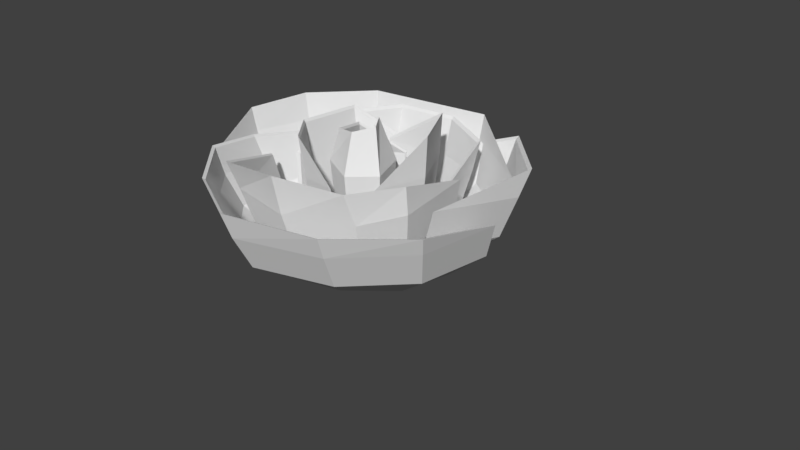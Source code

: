 # Source: RuusuModel2.1.blend  (saved by Blender 2.77.0; exported with 4.5.12 LTS)
import bpy
from mathutils import Matrix  # noqa: F401  (used for matrix-valued properties, if any)

bpy.ops.wm.read_factory_settings(use_empty=True)
scene = bpy.context.scene
scene.name = 'Scene'

# ---- collections
col_collection_1 = bpy.data.collections.new('Collection 1'); scene.collection.children.link(col_collection_1)

# ---- world
world_world = bpy.data.worlds.new('World'); scene.world = world_world
world_world.color = (0.05088, 0.05088, 0.05088)
world_world.use_sun_shadow = False
world_world.sun_shadow_jitter_overblur = 0.0
world_world.cycles.sampling_method = 'MANUAL'

# ---- cameras
cam_camera = bpy.data.cameras.new('Camera')
cam_camera.clip_end = 100.0
cam_camera.lens = 35.0
cam_camera.sensor_width = 32.0
cam_camera.sensor_height = 18.0
cam_camera.ortho_scale = 7.314
cam_camera.dof.focus_distance = 0.0
cam_camera.dof.aperture_fstop = 128.0

# ---- meshes
me_plane_004 = bpy.data.meshes.new('Plane.004')
me_plane_004.from_pydata([(-0.1186, 0.5881, 0.05), (0.6315, -0.311, 0.05), (0.3497, 0.5205, 0.05), (0.7063, 0.1622, 0.05), (-0.758, 0.1741, -0.004258), (-0.2925, 0.5356, 0.04612), (-0.659, -0.2434, 0.04612), (-0.5842, -0.5274, 0.04612), (-0.337, -0.737, 0.04612), (0.01385, -0.8722, 0.04612), (0.4567, -0.7167, 0.04612), (0.1312, -0.09468, 0.05), (0.01618, -0.2164, 0.05), (-0.1966, -0.1285, 0.05), (-0.2139, 0.0811, 0.05), (0.03343, 0.1014, 0.05), (-0.08733, 0.01349, 0.05), (0.298, 0.04729, 0.05), (0.2462, -0.2231, 0.05), (0.1254, 0.3177, 0.05), (-0.2081, 0.2974, 0.05), (0.75, -0.426, 0.04612), (0.05069, -0.3313, 0.05), (-0.1851, -0.2975, 0.05), (-0.3806, -0.115, 0.05), (-0.3749, 0.2028, 0.05), (-0.1908, 0.3921, 0.05), (-0.01257, 0.2163, 0.05), (0.3727, -0.3516, 0.05), (0.4762, -0.1352, 0.05), (-0.3461, -0.4665, 0.05), (-0.5531, -0.1285, 0.05), (0.413, 0.2704, 0.05), (0.3267, 0.169, 0.05), (0.2577, 0.3989, 0.05), (-0.01832, 0.5003, 0.05), (-0.3231, 0.4327, 0.05), (-0.4611, 0.1217, 0.05), (-0.4094, -0.1893, 0.05), (-0.8211, -0.142, -0.004258), (-0.6451, -0.5569, -0.004258), (-0.505, 0.4789, -0.004258), (0.1334, 0.6457, -0.004258), (0.4698, 0.4813, -0.004258), (0.8132, -0.04736, 0.04612), (-0.3476, 0.8862, 0.25), (1.066, -0.5012, 0.25), (0.6029, 0.866, 0.25), (1.189, 0.2769, 0.25), (-1.252, 0.3051, 0.25), (-0.8816, 0.6616, 0.2823), (-1.09, -0.3901, 0.2823), (-0.9667, -0.8569, 0.2823), (-0.5601, -1.202, 0.2823), (0.01666, -1.424, 0.2823), (0.7447, -1.168, 0.2823), (0.2436, -0.1455, 0.25), (0.05448, -0.3456, 0.25), (-0.2954, -0.2011, 0.25), (-0.3237, 0.1435, 0.25), (0.08285, 0.1768, 0.25), (-0.1639, -0.03066, 0.25), (0.5178, 0.0879, 0.25), (0.4327, -0.3567, 0.25), (0.2341, 0.5325, 0.25), (-0.3143, 0.4992, 0.25), (1.227, -0.6902, 0.2823), (0.1112, -0.5346, 0.25), (-0.2764, -0.479, 0.25), (-0.5979, -0.1789, 0.25), (-0.5885, 0.3436, 0.25), (-0.2859, 0.6548, 0.25), (0.007209, 0.3658, 0.25), (0.6407, -0.5679, 0.25), (0.8109, -0.2122, 0.25), (0.08285, -0.8125, 0.25), (-0.5412, -0.7569, 0.25), (-0.8816, -0.2011, 0.25), (0.7069, 0.4547, 0.25), (0.5651, 0.288, 0.25), (0.4516, 0.6659, 0.25), (-0.002246, 0.8326, 0.25), (-0.5034, 0.7215, 0.25), (-0.7303, 0.2102, 0.25), (-0.6452, -0.3011, 0.25), (-1.356, -0.2146, 0.25), (-1.067, -0.8969, 0.25), (-0.8363, 0.8062, 0.25), (0.2132, 1.08, 0.25), (1.007, 0.5887, 0.25), (1.331, -0.06772, 0.2823), (-0.4399, 1.23, 0.5444), (1.458, -0.5449, 0.8106), (0.8314, 1.286, 0.5804), (1.625, 0.497, 0.6796), (-1.68, 0.4232, 0.75), (-1.178, 0.7148, 0.7306), (-1.46, -0.4236, 0.6474), (-1.293, -1.053, 0.6014), (-0.7428, -1.517, 0.5674), (0.03786, -1.817, 0.5455), (1.023, -1.472, 0.5707), (0.345, -0.1914, 0.75), (0.08905, -0.4622, 0.75), (-0.3845, -0.2666, 0.75), (-0.4229, 0.1998, 0.75), (0.1274, 0.2449, 0.75), (-0.1895, -0.01367, 0.75), (0.7162, 0.1245, 0.75), (0.601, -0.4773, 0.75), (0.3322, 0.7264, 0.75), (-0.4101, 0.6812, 0.75), (1.676, -0.8281, 0.6178), (0.1658, -0.718, 0.75), (-0.3589, -0.6428, 0.75), (-0.794, -0.2366, 0.75), (-0.7812, 0.4706, 0.75), (-0.3717, 0.8919, 0.75), (0.02506, 0.5007, 0.75), (0.8826, -0.9754, 0.626), (1.113, -0.4958, 0.6621), (0.1274, -1.305, 0.6012), (-0.7172, -1.23, 0.6068), (-1.178, -0.4808, 0.6632), (0.9721, 0.4034, 0.7297), (0.7802, 0.3587, 0.6323), (0.6266, 0.8648, 0.5692), (0.01226, 1.088, 0.5414), (-0.666, 0.9393, 0.5599), (-0.9732, 0.2545, 0.6453), (-0.858, -0.4303, 0.7306), (-1.82, -0.2801, 0.75), (-1.429, -1.204, 0.75), (-1.117, 1.102, 0.75), (0.3039, 1.473, 0.75), (1.379, 0.8072, 0.75), (1.817, 0.01077, 0.6792), (-0.3275, 1.345, 0.9315), (1.589, -0.5154, 1.312), (0.9073, 1.474, 1.062), (1.77, 0.617, 1.17), (-1.822, 0.4625, 1.25), (-1.277, 0.7144, 1.187), (-1.583, -0.5228, 1.096), (-1.402, -1.207, 1.046), (-0.8036, -1.711, 1.009), (0.04491, -2.037, 0.9854), (1.116, -1.662, 1.013), (0.3787, -0.2067, 1.25), (0.1005, -0.501, 1.25), (-0.4141, -0.2884, 1.25), (-0.4559, 0.2185, 1.25), (0.1423, 0.2676, 1.25), (-0.198, -0.008017, 1.25), (0.7821, 0.1367, 1.25), (0.6569, -0.5174, 1.25), (0.3648, 0.7908, 1.25), (-0.4419, 0.7418, 1.25), (1.825, -0.9624, 1.064), (0.1812, -0.779, 1.212), (-0.387, -0.6973, 1.164), (-0.8582, -0.2557, 1.123), (-0.8444, 0.5128, 1.124), (-0.4009, 0.9707, 1.162), (0.031, 0.5456, 1.25), (0.963, -1.092, 1.119), (1.213, -0.5706, 1.158), (0.1423, -1.45, 1.092), (-0.7758, -1.369, 1.098), (-1.277, -0.5543, 1.16), (1.06, 0.4067, 1.232), (0.8517, 0.4792, 1.123), (0.6848, 1.029, 1.054), (0.01709, 1.272, 1.024), (-0.7201, 1.11, 1.044), (-1.054, 0.366, 1.137), (-0.9288, -0.3783, 1.23), (-1.975, -0.3019, 1.25), (-1.549, -1.306, 1.25), (-1.21, 1.2, 1.25), (0.334, 1.603, 1.25), (1.502, 0.8798, 1.25), (1.978, -0.05072, 1.131), (0.942, 1.6, 1.396), (1.819, 0.7578, 1.481), (-1.887, 0.4804, 1.619), (-1.639, -0.5703, 1.319), (-1.462, -1.271, 1.409), (-0.8313, -1.816, 1.343), (0.04812, -2.153, 1.319), (1.158, -1.757, 1.283), (0.1925, -0.08396, 1.767), (0.02366, -0.3015, 1.72), (-0.2697, -0.2418, 1.677), (-0.3507, 0.1319, 1.639), (0.01454, 0.1273, 1.791), (0.8122, 0.1423, 1.75), (0.3797, 0.8202, 1.75), (1.893, -1.026, 1.285), (-0.4421, -0.7221, 1.661), (-0.9305, -0.2645, 1.619), (-0.9161, 0.5321, 1.62), (0.9414, -1.224, 1.519), (1.214, -0.5936, 1.499), (0.149, -1.544, 1.587), (-0.7505, -1.527, 1.489), (0.7112, 1.128, 1.415), (0.01928, 1.396, 1.478), (-0.7448, 1.229, 1.499), (-1.091, 0.4409, 1.501), (-2.045, -0.3119, 1.561), (-1.252, 1.244, 1.619), (0.3477, 1.663, 1.561), (0.08285, -0.4935, 0.05), (-0.2999, 0.5732, 0.02966), (-0.6767, -0.2277, 0.02966), (-0.5998, -0.5196, 0.02966), (-0.3456, -0.7351, 0.02966), (0.01502, -0.8741, 0.02966), (0.4702, -0.7142, 0.02966), (0.7718, -0.4153, 0.02966), (0.8368, -0.02612, 0.02966), (-0.9055, 0.7027, 0.2725), (-1.119, -0.3784, 0.2725), (-0.993, -0.8584, 0.2725), (-0.575, -1.213, 0.2725), (0.01792, -1.441, 0.2725), (0.7664, -1.178, 0.2725), (1.262, -0.687, 0.2725), (1.369, -0.04706, 0.2725), (-1.21, 0.7574, 0.7334), (-1.5, -0.4129, 0.6478), (-1.329, -1.06, 0.6005), (-0.7629, -1.537, 0.5656), (0.03971, -1.845, 0.543), (1.053, -1.491, 0.5689), (1.724, -0.8287, 0.6174), (1.869, 0.03364, 0.6804), (-1.312, 0.757, 1.202), (-1.626, -0.5149, 1.109), (-1.44, -1.218, 1.058), (-0.8253, -1.737, 1.02), (0.04696, -2.071, 0.9953), (1.148, -1.686, 1.023), (1.877, -0.9668, 1.076), (2.035, -0.02958, 1.145), (-1.684, -0.5637, 1.338), (-1.503, -1.284, 1.431), (-0.8538, -1.844, 1.363), (0.05025, -2.191, 1.338), (1.191, -1.784, 1.301), (1.947, -1.032, 1.304), (-0.1602, 0.589, 0.02394), (0.6242, -0.3512, 0.02394), (0.3295, 0.5184, 0.02394), (0.7024, 0.1437, 0.02394), (-0.3996, 0.9007, 0.2331), (1.079, -0.5501, 0.2331), (0.5942, 0.8796, 0.2331), (1.207, 0.2635, 0.2331), (-0.4962, 1.26, 0.5409), (1.489, -0.5957, 0.8193), (0.8332, 1.319, 0.5786), (1.663, 0.4938, 0.6823), (-0.3787, 1.38, 0.9458), (1.625, -0.5649, 1.344), (0.9126, 1.516, 1.082), (1.814, 0.6192, 1.195), (0.9489, 1.647, 1.431), (1.866, 0.7665, 1.52), (0.3778, -0.3444, 0.03269), (0.4843, -0.122, 0.03269), (-0.3612, -0.4626, 0.03269), (-0.5741, -0.115, 0.03269), (0.4192, 0.2951, 0.03269), (0.6533, -0.5668, 0.2383), (0.8283, -0.2011, 0.2383), (0.07981, -0.8182, 0.2383), (-0.5618, -0.7611, 0.2383), (-0.9117, -0.1897, 0.2383), (0.7214, 0.4846, 0.2383), (0.902, -0.9857, 0.6249), (1.139, -0.4927, 0.662), (0.1257, -1.325, 0.5994), (-0.7428, -1.248, 0.6052), (-1.216, -0.4773, 0.6631), (0.9941, 0.4319, 0.7315), (0.9847, -1.105, 1.132), (1.242, -0.5696, 1.172), (0.1409, -1.474, 1.104), (-0.8029, -1.39, 1.11), (-1.318, -0.5528, 1.174), (1.085, 0.4352, 1.248), (0.9625, -1.241, 1.543), (1.243, -0.5932, 1.522), (0.1479, -1.571, 1.613), (-0.777, -1.553, 1.512), (0.07981, -0.4903, 0.03269), (0.3473, 0.1539, 0.02559), (0.2754, 0.3932, 0.02559), (-0.01198, 0.4988, 0.02559), (-0.3293, 0.4284, 0.02559), (-0.473, 0.1046, 0.02559), (-0.4192, -0.2192, 0.02559), (0.5955, 0.2778, 0.2338), (0.4773, 0.6713, 0.2338), (0.004765, 0.8449, 0.2338), (-0.517, 0.7292, 0.2338), (-0.7533, 0.1968, 0.2338), (-0.6647, -0.3356, 0.2338), (0.8194, 0.3514, 0.6319), (0.6595, 0.8784, 0.5662), (0.01987, 1.111, 0.5372), (-0.6864, 0.9559, 0.5566), (-1.006, 0.2429, 0.6454), (-0.8863, -0.4702, 0.7343), (0.8939, 0.4769, 1.142), (0.7201, 1.05, 1.071), (0.0249, 1.302, 1.04), (-0.7427, 1.134, 1.061), (-1.09, 0.359, 1.157), (-0.96, -0.416, 1.254), (0.7477, 1.153, 1.447), (0.02718, 1.432, 1.513), (-0.7684, 1.257, 1.535), (-1.129, 0.437, 1.536), (0.0688, -0.3421, 0.02478), (-0.1762, -0.307, 0.02478), (-0.3794, -0.1173, 0.02478), (-0.3735, 0.2129, 0.02478), (-0.1822, 0.4097, 0.02478), (0.1317, -0.5534, 0.2326), (-0.2712, -0.4956, 0.2326), (-0.6052, -0.1837, 0.2326), (-0.5954, 0.3592, 0.2326), (-0.281, 0.6827, 0.2326), (0.1885, -0.744, 0.7522), (-0.3568, -0.6658, 0.7522), (-0.8091, -0.2437, 0.7522), (-0.7958, 0.4912, 0.7522), (-0.3701, 0.9291, 0.7522), (0.2045, -0.8074, 1.233), (-0.386, -0.7224, 1.182), (-0.8757, -0.2636, 1.14), (-0.8613, 0.5352, 1.141), (-0.4005, 1.011, 1.181), (-0.4433, -0.7482, 1.699), (-0.9508, -0.2727, 1.655), (-0.9359, 0.5551, 1.656), (0.2986, 0.03847, 0.02044), (0.2445, -0.2442, 0.02044), (0.1183, 0.3211, 0.02044), (-0.2303, 0.2999, 0.02044), (0.5283, 0.08091, 0.2295), (0.4394, -0.3838, 0.2295), (0.2319, 0.5456, 0.2295), (-0.3413, 0.5107, 0.2295), (0.7356, 0.1192, 0.752), (0.6152, -0.5098, 0.752), (0.3344, 0.7482, 0.752), (-0.4414, 0.701, 0.752), (0.8046, 0.1319, 1.275), (0.6737, -0.5517, 1.275), (0.3685, 0.8156, 1.275), (-0.4747, 0.7643, 1.275), (0.8359, 0.1377, 1.797), (0.384, 0.8462, 1.797), (0.1381, -0.09769, 0.02465), (0.0189, -0.2238, 0.02465), (-0.2016, -0.1327, 0.02465), (-0.2195, 0.08447, 0.02465), (0.03678, 0.1055, 0.02465), (-0.08837, 0.01441, 0.02465), (-0.0109, 0.2246, 0.02465), (0.2546, -0.1504, 0.2319), (0.0586, -0.3577, 0.2319), (-0.3039, -0.208, 0.2319), (-0.3333, 0.1491, 0.2319), (0.08799, 0.1837, 0.2319), (-0.1677, -0.03135, 0.2319), (0.009605, 0.3795, 0.2319), (0.3597, -0.1979, 0.7501), (0.09442, -0.4786, 0.7501), (-0.3963, -0.2759, 0.7501), (-0.4361, 0.2075, 0.7501), (0.1342, 0.2542, 0.7501), (-0.1943, -0.01373, 0.7501), (0.02811, 0.5193, 0.7501), (0.3946, -0.2137, 1.268), (0.1063, -0.5188, 1.268), (-0.427, -0.2985, 1.268), (-0.4703, 0.2269, 1.268), (0.1496, 0.2777, 1.268), (-0.2031, -0.007875, 1.268), (0.03426, 0.5658, 1.268), (0.2016, -0.08658, 1.804), (0.02665, -0.312, 1.755), (-0.2774, -0.2501, 1.711), (-0.3613, 0.1371, 1.671), (0.0172, 0.1324, 1.829)], [], [(12, 57, 56, 11), (21, 66, 90, 44), (28, 73, 74, 29), (13, 58, 57, 12), (14, 59, 58, 13), (31, 77, 76, 30), (11, 56, 60, 15), (24, 69, 68, 23), (29, 74, 78, 32), (15, 60, 61, 16), (2, 47, 45, 0), (39, 4, 49, 85), (23, 68, 67, 22), (1, 46, 48, 3), (33, 79, 80, 34), (17, 62, 63, 18), (3, 48, 47, 2), (34, 80, 81, 35), (17, 62, 64, 19), (4, 41, 87, 49), (35, 81, 82, 36), (19, 64, 65, 20), (5, 50, 51, 6), (36, 82, 83, 37), (10, 55, 66, 21), (37, 83, 84, 38), (25, 70, 69, 24), (40, 39, 85, 86), (26, 71, 70, 25), (8, 53, 54, 9), (41, 42, 88, 87), (27, 72, 59, 14), (9, 54, 55, 10), (42, 43, 89, 88), (77, 123, 122, 76), (56, 102, 106, 60), (69, 115, 114, 68), (74, 120, 124, 78), (60, 106, 107, 61), (47, 93, 91, 45), (85, 49, 95, 131), (68, 114, 113, 67), (46, 92, 94, 48), (79, 125, 126, 80), (62, 108, 109, 63), (48, 94, 93, 47), (80, 126, 127, 81), (62, 108, 110, 64), (49, 87, 133, 95), (81, 127, 128, 82), (64, 110, 111, 65), (50, 96, 97, 51), (82, 128, 129, 83), (55, 101, 112, 66), (51, 97, 98, 52), (83, 129, 130, 84), (70, 116, 115, 69), (52, 98, 99, 53), (86, 85, 131, 132), (71, 117, 116, 70), (53, 99, 100, 54), (87, 88, 134, 133), (72, 118, 105, 59), (54, 100, 101, 55), (88, 89, 135, 134), (75, 121, 119, 73), (57, 103, 102, 56), (66, 112, 136, 90), (73, 119, 120, 74), (58, 104, 103, 57), (76, 122, 121, 75), (59, 105, 104, 58), (118, 164, 151, 105), (100, 146, 147, 101), (134, 135, 181, 180), (121, 167, 165, 119), (103, 149, 148, 102), (112, 158, 182, 136), (119, 165, 166, 120), (104, 150, 149, 103), (122, 168, 167, 121), (105, 151, 150, 104), (123, 169, 168, 122), (102, 148, 152, 106), (115, 161, 160, 114), (120, 166, 170, 124), (106, 152, 153, 107), (93, 139, 137, 91), (131, 95, 141, 177), (114, 160, 159, 113), (92, 138, 140, 94), (125, 171, 172, 126), (108, 154, 155, 109), (94, 140, 139, 93), (126, 172, 173, 127), (108, 154, 156, 110), (95, 133, 179, 141), (127, 173, 174, 128), (110, 156, 157, 111), (96, 142, 143, 97), (128, 174, 175, 129), (101, 147, 158, 112), (97, 143, 144, 98), (129, 175, 176, 130), (116, 162, 161, 115), (98, 144, 145, 99), (132, 131, 177, 178), (117, 163, 162, 116), (99, 145, 146, 100), (133, 134, 180, 179), (181, 212, 180), (174, 208, 209, 175), (147, 190, 198, 158), (143, 186, 187, 144), (151, 164, 194), (162, 201, 200, 161), (144, 187, 188, 145), (154, 196, 155), (145, 188, 189, 146), (179, 180, 212, 211), (170, 166, 203), (146, 189, 190, 147), (176, 175, 209), (167, 204, 202, 165), (149, 192, 191, 148), (182, 158, 198), (165, 202, 203, 166), (150, 193, 192, 149), (168, 205, 204, 167), (151, 194, 193, 150), (162, 163, 201), (148, 191, 195, 152), (161, 200, 199, 160), (168, 169, 205), (153, 152, 195), (139, 183, 137), (177, 141, 185, 210), (157, 156, 197), (140, 138, 184), (159, 160, 199), (177, 210, 178), (140, 184, 183, 139), (172, 206, 207, 173), (154, 196, 197, 156), (141, 179, 211, 185), (173, 207, 208, 174), (143, 142, 186), (172, 171, 206), (52, 7, 6, 51), (53, 8, 7, 52), (5, 6, 7, 8), (21, 44, 10), (5, 8, 10, 44), (9, 10, 8), (4, 39, 40, 41), (42, 41, 43), (40, 43, 41), (3, 2, 1), (213, 75, 73, 28), (75, 213, 30, 76), (220, 221, 229, 228), (214, 215, 223, 222), (219, 220, 228, 227), (217, 218, 226, 225), (218, 219, 227, 226), (222, 223, 231, 230), (227, 228, 236, 235), (223, 224, 232, 231), (224, 225, 233, 232), (225, 226, 234, 233), (226, 227, 235, 234), (228, 229, 237, 236), (234, 235, 243, 242), (236, 237, 245, 244), (230, 231, 239, 238), (235, 236, 244, 243), (231, 232, 240, 239), (232, 233, 241, 240), (233, 234, 242, 241), (243, 244, 251, 250), (239, 240, 247, 246), (240, 241, 248, 247), (241, 242, 249, 248), (242, 243, 250, 249), (245, 251, 244), (239, 246, 238), (224, 223, 215, 216), (225, 224, 216, 217), (214, 217, 216, 215), (220, 219, 221), (214, 221, 219, 217), (218, 217, 219), (182, 198, 251, 245), (44, 90, 229, 221), (187, 186, 246, 247), (50, 5, 214, 222), (188, 187, 247, 248), (186, 142, 238, 246), (5, 44, 221, 214), (189, 188, 248, 249), (198, 190, 250, 251), (142, 96, 230, 238), (96, 50, 222, 230), (190, 189, 249, 250), (136, 182, 245, 237), (90, 136, 237, 229), (254, 252, 256, 258), (253, 255, 259, 257), (255, 254, 258, 259), (258, 256, 260, 262), (257, 259, 263, 261), (259, 258, 262, 263), (262, 260, 264, 266), (261, 263, 267, 265), (263, 262, 266, 267), (266, 264, 268), (267, 269, 265), (267, 266, 268, 269), (255, 253, 254), (0, 45, 256, 252), (137, 183, 268, 264), (92, 46, 257, 261), (184, 138, 265, 269), (138, 92, 261, 265), (45, 91, 260, 256), (2, 0, 252, 254), (46, 1, 253, 257), (183, 184, 269, 268), (1, 2, 254, 253), (91, 137, 264, 260), (270, 271, 276, 275), (273, 272, 278, 279), (271, 274, 280, 276), (279, 278, 284, 285), (276, 280, 286, 282), (277, 275, 281, 283), (275, 276, 282, 281), (278, 277, 283, 284), (283, 281, 287, 289), (281, 282, 288, 287), (284, 283, 289, 290), (285, 284, 290, 291), (282, 286, 292, 288), (292, 294, 288), (289, 287, 293, 295), (287, 288, 294, 293), (290, 289, 295, 296), (290, 296, 291), (297, 270, 275, 277), (277, 278, 272, 297), (203, 202, 293, 294), (77, 31, 273, 279), (31, 30, 272, 273), (204, 205, 296, 295), (123, 77, 279, 285), (29, 32, 274, 271), (205, 169, 291, 296), (213, 28, 270, 297), (30, 213, 297, 272), (169, 123, 285, 291), (32, 78, 280, 274), (170, 203, 294, 292), (78, 124, 286, 280), (202, 204, 295, 293), (28, 29, 271, 270), (124, 170, 292, 286), (298, 299, 305, 304), (299, 300, 306, 305), (300, 301, 307, 306), (301, 302, 308, 307), (302, 303, 309, 308), (304, 305, 311, 310), (305, 306, 312, 311), (306, 307, 313, 312), (307, 308, 314, 313), (308, 309, 315, 314), (310, 311, 317, 316), (311, 312, 318, 317), (312, 313, 319, 318), (313, 314, 320, 319), (314, 315, 321, 320), (319, 320, 325, 324), (321, 325, 320), (317, 318, 323, 322), (318, 319, 324, 323), (317, 322, 316), (209, 208, 324, 325), (84, 130, 315, 309), (171, 125, 310, 316), (125, 79, 304, 310), (176, 209, 325, 321), (33, 34, 299, 298), (34, 35, 300, 299), (38, 84, 309, 303), (206, 171, 316, 322), (35, 36, 301, 300), (207, 206, 322, 323), (36, 37, 302, 301), (130, 176, 321, 315), (79, 33, 298, 304), (208, 207, 323, 324), (37, 38, 303, 302), (328, 327, 332, 333), (327, 326, 331, 332), (329, 328, 333, 334), (330, 329, 334, 335), (333, 332, 337, 338), (332, 331, 336, 337), (334, 333, 338, 339), (335, 334, 339, 340), (338, 337, 342, 343), (337, 336, 341, 342), (339, 338, 343, 344), (340, 339, 344, 345), (344, 343, 347, 348), (344, 348, 345), (343, 342, 346, 347), (341, 346, 342), (24, 23, 327, 328), (71, 26, 330, 335), (22, 67, 331, 326), (163, 117, 340, 345), (25, 24, 328, 329), (199, 200, 347, 346), (200, 201, 348, 347), (26, 25, 329, 330), (159, 199, 346, 341), (117, 71, 335, 340), (113, 159, 341, 336), (201, 163, 345, 348), (67, 113, 336, 331), (23, 22, 326, 327), (349, 350, 354, 353), (349, 351, 355, 353), (351, 352, 356, 355), (353, 354, 358, 357), (353, 355, 359, 357), (355, 356, 360, 359), (357, 358, 362, 361), (357, 359, 363, 361), (359, 360, 364, 363), (361, 362, 365), (364, 366, 363), (361, 363, 366, 365), (157, 197, 366, 364), (197, 196, 365, 366), (65, 111, 360, 356), (19, 20, 352, 351), (155, 196, 365, 362), (111, 157, 364, 360), (63, 109, 358, 354), (20, 65, 356, 352), (109, 155, 362, 358), (17, 18, 350, 349), (18, 63, 354, 350), (17, 19, 351, 349), (368, 367, 374, 375), (369, 368, 375, 376), (370, 369, 376, 377), (367, 371, 378, 374), (371, 372, 379, 378), (373, 370, 377, 380), (374, 378, 385, 381), (378, 379, 386, 385), (380, 377, 384, 387), (375, 374, 381, 382), (376, 375, 382, 383), (377, 376, 383, 384), (387, 384, 391, 394), (382, 381, 388, 389), (383, 382, 389, 390), (384, 383, 390, 391), (381, 385, 392, 388), (385, 386, 393, 392), (391, 398, 394), (389, 388, 395, 396), (390, 389, 396, 397), (391, 390, 397, 398), (388, 392, 399, 395), (393, 399, 392), (195, 191, 395, 399), (107, 153, 393, 386), (61, 107, 386, 379), (153, 195, 399, 393), (12, 11, 367, 368), (118, 72, 380, 387), (13, 12, 368, 369), (194, 164, 394, 398), (14, 13, 369, 370), (164, 118, 387, 394), (11, 15, 371, 367), (72, 27, 373, 380), (191, 192, 396, 395), (16, 61, 379, 372), (15, 16, 372, 371), (27, 14, 370, 373), (192, 193, 397, 396), (193, 194, 398, 397)])
_uv = me_plane_004.uv_layers.new(name='UVMap')
_uv.uv.foreach_set('vector', [0.7466, 0.1808, 0.7842, 0.187, 0.7857, 0.153, 0.7507, 0.1514, 0.4524, 0.1006, 0.5299, 0.1335, 0.5452, 0.03686, 0.4513, 0.04239, 0.2885, 0.4964, 0.304, 0.543, 0.3442, 0.5229, 0.3167, 0.4831, 0.7379, 0.2199, 0.7704, 0.2329, 0.7842, 0.187, 0.7466, 0.1808, 0.718, 0.2515, 0.7494, 0.2758, 0.7704, 0.2329, 0.7379, 0.2199, 0.161, 0.4419, 0.1127, 0.4604, 0.1633, 0.5247, 0.1928, 0.4837, 0.7507, 0.1514, 0.7857, 0.153, 0.7778, 0.1076, 0.7467, 0.1151, 0.8332, 0.807, 0.8372, 0.8398, 0.8784, 0.8228, 0.8628, 0.7955, 0.3167, 0.4831, 0.3442, 0.5229, 0.3998, 0.4608, 0.3504, 0.4419, 0.7467, 0.1151, 0.7778, 0.1076, 0.7555, 0.06511, 0.7334, 0.09475, 0.5875, 0.629, 0.636, 0.5749, 0.4909, 0.5356, 0.5138, 0.6032, 0.2176, 0.3339, 0.2378, 0.359, 0.1993, 0.3969, 0.1631, 0.3607, 0.8628, 0.7955, 0.8784, 0.8228, 0.9143, 0.7967, 0.8846, 0.7769, 0.6376, 0.7593, 0.7211, 0.7833, 0.7187, 0.6609, 0.6445, 0.6841, 0.2877, 0.9872, 0.3229, 0.963, 0.3, 0.9223, 0.2739, 0.9597, 0.4674, 0.7755, 0.4746, 0.8094, 0.4203, 0.8136, 0.4319, 0.7751, 0.6445, 0.6841, 0.7187, 0.6609, 0.636, 0.5749, 0.5875, 0.629, 0.2739, 0.9597, 0.3, 0.9223, 0.2519, 0.8998, 0.2395, 0.9447, 0.4674, 0.7755, 0.4746, 0.8094, 0.5271, 0.7878, 0.5041, 0.759, 0.2378, 0.359, 0.2736, 0.3741, 0.2547, 0.4211, 0.1993, 0.3969, 0.2395, 0.9447, 0.2519, 0.8998, 0.1964, 0.8932, 0.1991, 0.9412, 0.5041, 0.759, 0.5271, 0.7878, 0.5649, 0.7367, 0.5287, 0.725, 0.2573, 0.01034, 0.1563, 0.03736, 0.2089, 0.1806, 0.2567, 0.1339, 0.1991, 0.9412, 0.1964, 0.8932, 0.1398, 0.92, 0.1577, 0.9589, 0.4198, 0.1485, 0.4726, 0.205, 0.5299, 0.1335, 0.4524, 0.1006, 0.1577, 0.9589, 0.1398, 0.92, 0.09127, 0.9625, 0.1271, 0.9872, 0.7949, 0.806, 0.7833, 0.8415, 0.8372, 0.8398, 0.8332, 0.807, 0.211, 0.2823, 0.2176, 0.3339, 0.1631, 0.3607, 0.1359, 0.2831, 0.7648, 0.7929, 0.7359, 0.8253, 0.7833, 0.8415, 0.7949, 0.806, 0.321, 0.1764, 0.3115, 0.2486, 0.3877, 0.2545, 0.3692, 0.1818, 0.2736, 0.3741, 0.3395, 0.3728, 0.3571, 0.4192, 0.2547, 0.4211, 0.6844, 0.2835, 0.7045, 0.3288, 0.7494, 0.2758, 0.718, 0.2515, 0.3692, 0.1818, 0.3877, 0.2545, 0.4726, 0.205, 0.4198, 0.1485, 0.3395, 0.3728, 0.3728, 0.3455, 0.4455, 0.3662, 0.3571, 0.4192, 0.1127, 0.4604, 0.0614, 0.519, 0.1378, 0.5891, 0.1633, 0.5247, 0.7857, 0.153, 0.8457, 0.1546, 0.8433, 0.09662, 0.7778, 0.1076, 0.8372, 0.8398, 0.8446, 0.8933, 0.9032, 0.8735, 0.8784, 0.8228, 0.3442, 0.5229, 0.3576, 0.5855, 0.4428, 0.5198, 0.3998, 0.4608, 0.7778, 0.1076, 0.8433, 0.09662, 0.8328, 0.03607, 0.7555, 0.06511, 0.636, 0.5749, 0.6846, 0.509, 0.4963, 0.4583, 0.4909, 0.5356, 0.1631, 0.3607, 0.1993, 0.3969, 0.1581, 0.4446, 0.1063, 0.3981, 0.8784, 0.8228, 0.9032, 0.8735, 0.9552, 0.8453, 0.9143, 0.7967, 0.7211, 0.7833, 0.8387, 0.7697, 0.7967, 0.613, 0.7187, 0.6609, 0.3229, 0.963, 0.3704, 0.9311, 0.3268, 0.8857, 0.3, 0.9223, 0.4746, 0.8094, 0.4908, 0.8665, 0.4203, 0.8828, 0.4203, 0.8136, 0.7187, 0.6609, 0.7967, 0.613, 0.6846, 0.509, 0.636, 0.5749, 0.3, 0.9223, 0.3268, 0.8857, 0.2629, 0.859, 0.2519, 0.8998, 0.4746, 0.8094, 0.4908, 0.8665, 0.5612, 0.8349, 0.5271, 0.7878, 0.1993, 0.3969, 0.2547, 0.4211, 0.2344, 0.4779, 0.1581, 0.4446, 0.2519, 0.8998, 0.2629, 0.859, 0.191, 0.8498, 0.1964, 0.8932, 0.5271, 0.7878, 0.5612, 0.8349, 0.6232, 0.7734, 0.5649, 0.7367, 0.1563, 0.03736, 0.07775, 0.07022, 0.1549, 0.2206, 0.2089, 0.1806, 0.1964, 0.8932, 0.191, 0.8498, 0.1133, 0.8737, 0.1398, 0.92, 0.4726, 0.205, 0.5224, 0.2492, 0.6068, 0.1579, 0.5299, 0.1335, 0.2089, 0.1806, 0.1549, 0.2206, 0.2146, 0.2773, 0.2494, 0.2264, 0.1398, 0.92, 0.1133, 0.8737, 0.03878, 0.9142, 0.09127, 0.9625, 0.7833, 0.8415, 0.7724, 0.8983, 0.8446, 0.8933, 0.8372, 0.8398, 0.2494, 0.2264, 0.2146, 0.2773, 0.3, 0.3056, 0.3115, 0.2486, 0.1359, 0.2831, 0.1631, 0.3607, 0.1063, 0.3981, 0.05472, 0.303, 0.7359, 0.8253, 0.7082, 0.8867, 0.7724, 0.8983, 0.7833, 0.8415, 0.3115, 0.2486, 0.3, 0.3056, 0.4045, 0.311, 0.3877, 0.2545, 0.2547, 0.4211, 0.3571, 0.4192, 0.3749, 0.479, 0.2344, 0.4779, 0.7045, 0.3288, 0.7779, 0.392, 0.8133, 0.3112, 0.7494, 0.2758, 0.3877, 0.2545, 0.4045, 0.311, 0.5224, 0.2492, 0.4726, 0.205, 0.3571, 0.4192, 0.4455, 0.3662, 0.5006, 0.4257, 0.3749, 0.479, 0.2342, 0.5431, 0.2232, 0.6082, 0.3071, 0.6074, 0.304, 0.543, 0.7842, 0.187, 0.8431, 0.196, 0.8457, 0.1546, 0.7857, 0.153, 0.5299, 0.1335, 0.6068, 0.1579, 0.6506, 0.03751, 0.5452, 0.03686, 0.304, 0.543, 0.3071, 0.6074, 0.3576, 0.5855, 0.3442, 0.5229, 0.7704, 0.2329, 0.831, 0.2531, 0.8431, 0.196, 0.7842, 0.187, 0.1633, 0.5247, 0.1378, 0.5891, 0.2232, 0.6082, 0.2342, 0.5431, 0.7494, 0.2758, 0.8133, 0.3112, 0.831, 0.2531, 0.7704, 0.2329, 0.7779, 0.392, 0.864, 0.4227, 0.8796, 0.331, 0.8133, 0.3112, 0.4045, 0.311, 0.4191, 0.374, 0.5621, 0.3054, 0.5224, 0.2492, 0.3749, 0.479, 0.5006, 0.4257, 0.5294, 0.4791, 0.3862, 0.5331, 0.2232, 0.6082, 0.2168, 0.6665, 0.3191, 0.6613, 0.3071, 0.6074, 0.8431, 0.196, 0.8963, 0.202, 0.8997, 0.1599, 0.8457, 0.1546, 0.6068, 0.1579, 0.6649, 0.2003, 0.7244, 0.06774, 0.6506, 0.03751, 0.3071, 0.6074, 0.3191, 0.6613, 0.3813, 0.6376, 0.3576, 0.5855, 0.831, 0.2531, 0.8904, 0.265, 0.8963, 0.202, 0.8431, 0.196, 0.1378, 0.5891, 0.1134, 0.6404, 0.2168, 0.6665, 0.2232, 0.6082, 0.8133, 0.3112, 0.8796, 0.331, 0.8904, 0.265, 0.831, 0.2531, 0.0614, 0.519, 0.01621, 0.5709, 0.1134, 0.6404, 0.1378, 0.5891, 0.8457, 0.1546, 0.8997, 0.1599, 0.9056, 0.1005, 0.8433, 0.09662, 0.8446, 0.8933, 0.8519, 0.9331, 0.9207, 0.9154, 0.9032, 0.8735, 0.3576, 0.5855, 0.3813, 0.6376, 0.4842, 0.5722, 0.4428, 0.5198, 0.8433, 0.09662, 0.9056, 0.1005, 0.9179, 0.03405, 0.8328, 0.03607, 0.6846, 0.509, 0.7291, 0.4442, 0.536, 0.3988, 0.4963, 0.4583, 0.1063, 0.3981, 0.1581, 0.4446, 0.1264, 0.4875, 0.06367, 0.4319, 0.9032, 0.8735, 0.9207, 0.9154, 0.9819, 0.8928, 0.9552, 0.8453, 0.8387, 0.7697, 0.9244, 0.744, 0.86, 0.5721, 0.7967, 0.613, 0.3704, 0.9311, 0.4113, 0.8776, 0.353, 0.8339, 0.3268, 0.8857, 0.4908, 0.8665, 0.5108, 0.9212, 0.4338, 0.945, 0.4203, 0.8828, 0.7967, 0.613, 0.86, 0.5721, 0.7291, 0.4442, 0.6846, 0.509, 0.3268, 0.8857, 0.353, 0.8339, 0.2766, 0.8039, 0.2629, 0.859, 0.4908, 0.8665, 0.5108, 0.9212, 0.592, 0.8818, 0.5612, 0.8349, 0.1581, 0.4446, 0.2344, 0.4779, 0.219, 0.5282, 0.1264, 0.4875, 0.2629, 0.859, 0.2766, 0.8039, 0.1915, 0.7938, 0.191, 0.8498, 0.5612, 0.8349, 0.592, 0.8818, 0.669, 0.8196, 0.6232, 0.7734, 0.07775, 0.07022, 0.01174, 0.1046, 0.1097, 0.2702, 0.1549, 0.2206, 0.191, 0.8498, 0.1915, 0.7938, 0.09726, 0.8152, 0.1133, 0.8737, 0.5224, 0.2492, 0.5621, 0.3054, 0.6649, 0.2003, 0.6068, 0.1579, 0.1549, 0.2206, 0.1097, 0.2702, 0.1881, 0.3365, 0.2146, 0.2773, 0.1133, 0.8737, 0.09726, 0.8152, 0.009107, 0.854, 0.03878, 0.9142, 0.7724, 0.8983, 0.7688, 0.9392, 0.8519, 0.9331, 0.8446, 0.8933, 0.2146, 0.2773, 0.1881, 0.3365, 0.2927, 0.3711, 0.3, 0.3056, 0.05472, 0.303, 0.1063, 0.3981, 0.06367, 0.4319, 0.0002324, 0.3293, 0.7082, 0.8867, 0.6973, 0.9344, 0.7688, 0.9392, 0.7724, 0.8983, 0.3, 0.3056, 0.2927, 0.3711, 0.4191, 0.374, 0.4045, 0.311, 0.2344, 0.4779, 0.3749, 0.479, 0.3862, 0.5331, 0.219, 0.5282, 0.5294, 0.4791, 0.3927, 0.5683, 0.3862, 0.5331, 0.1915, 0.7938, 0.192, 0.7362, 0.08542, 0.7691, 0.09726, 0.8152, 0.5621, 0.3054, 0.5866, 0.3412, 0.6951, 0.2226, 0.6649, 0.2003, 0.1097, 0.2702, 0.08524, 0.2971, 0.161, 0.3852, 0.1881, 0.3365, 0.8796, 0.331, 0.864, 0.4227, 0.9499, 0.3345, 0.7688, 0.9392, 0.7684, 0.9954, 0.8603, 0.9888, 0.8519, 0.9331, 0.1881, 0.3365, 0.161, 0.3852, 0.2858, 0.4242, 0.2927, 0.3711, 0.5108, 0.9212, 0.5339, 0.9785, 0.4338, 0.945, 0.2927, 0.3711, 0.2858, 0.4242, 0.4305, 0.4242, 0.4191, 0.374, 0.219, 0.5282, 0.3862, 0.5331, 0.3927, 0.5683, 0.2077, 0.5683, 0.4842, 0.5722, 0.3813, 0.6376, 0.4, 0.676, 0.4191, 0.374, 0.4305, 0.4242, 0.5866, 0.3412, 0.5621, 0.3054, 0.009107, 0.854, 0.09726, 0.8152, 0.08542, 0.7691, 0.2168, 0.6665, 0.211, 0.7269, 0.3193, 0.7128, 0.3191, 0.6613, 0.8963, 0.202, 0.9701, 0.2075, 0.9801, 0.1587, 0.8997, 0.1599, 0.7244, 0.06774, 0.6649, 0.2003, 0.6951, 0.2226, 0.3191, 0.6613, 0.3193, 0.7128, 0.4, 0.676, 0.3813, 0.6376, 0.8904, 0.265, 0.9636, 0.2622, 0.9701, 0.2075, 0.8963, 0.202, 0.1134, 0.6404, 0.1003, 0.6918, 0.211, 0.7269, 0.2168, 0.6665, 0.8796, 0.331, 0.9499, 0.3345, 0.9636, 0.2622, 0.8904, 0.265, 0.7688, 0.9392, 0.6973, 0.9344, 0.7684, 0.9954, 0.8997, 0.1599, 0.9801, 0.1587, 0.9907, 0.1106, 0.9056, 0.1005, 0.8519, 0.9331, 0.8603, 0.9888, 0.9372, 0.9705, 0.9207, 0.9154, 0.1134, 0.6404, 0.01621, 0.5709, 0.1003, 0.6918, 0.9179, 0.03405, 0.9056, 0.1005, 0.9907, 0.1106, 0.7291, 0.4442, 0.7592, 0.3955, 0.536, 0.3988, 0.06367, 0.4319, 0.1264, 0.4875, 0.103, 0.5216, 0.03599, 0.4553, 0.669, 0.8196, 0.592, 0.8818, 0.6248, 0.933, 0.86, 0.5721, 0.9244, 0.744, 0.8997, 0.5336, 0.9819, 0.8928, 0.9207, 0.9154, 0.9372, 0.9705, 0.06367, 0.4319, 0.03599, 0.4553, 0.0002324, 0.3293, 0.86, 0.5721, 0.8997, 0.5336, 0.7592, 0.3955, 0.7291, 0.4442, 0.353, 0.8339, 0.3736, 0.7919, 0.2897, 0.749, 0.2766, 0.8039, 0.5108, 0.9212, 0.5339, 0.9785, 0.6248, 0.933, 0.592, 0.8818, 0.1264, 0.4875, 0.219, 0.5282, 0.2077, 0.5683, 0.103, 0.5216, 0.2766, 0.8039, 0.2897, 0.749, 0.192, 0.7362, 0.1915, 0.7938, 0.1097, 0.2702, 0.01174, 0.1046, 0.08524, 0.2971, 0.353, 0.8339, 0.4113, 0.8776, 0.3736, 0.7919, 0.2494, 0.2264, 0.2804, 0.1639, 0.2567, 0.1339, 0.2089, 0.1806, 0.3115, 0.2486, 0.321, 0.1764, 0.2804, 0.1639, 0.2494, 0.2264, 0.2573, 0.01034, 0.2567, 0.1339, 0.2804, 0.1639, 0.321, 0.1764, 0.4524, 0.1006, 0.4513, 0.04239, 0.4198, 0.1485, 0.2573, 0.01034, 0.321, 0.1764, 0.4198, 0.1485, 0.4513, 0.04239, 0.3692, 0.1818, 0.4198, 0.1485, 0.321, 0.1764, 0.2378, 0.359, 0.2176, 0.3339, 0.211, 0.2823, 0.2736, 0.3741, 0.3395, 0.3728, 0.2736, 0.3741, 0.3728, 0.3455, 0.211, 0.2823, 0.3728, 0.3455, 0.2736, 0.3741, 0.6445, 0.6841, 0.5875, 0.629, 0.6376, 0.7593, 0.247, 0.4992, 0.2342, 0.5431, 0.304, 0.543, 0.2885, 0.4964, 0.2342, 0.5431, 0.247, 0.4992, 0.1928, 0.4837, 0.1633, 0.5247, 0.4524, 0.1006, 0.4513, 0.04239, 0.5452, 0.03686, 0.5299, 0.1335, 0.2573, 0.01034, 0.2567, 0.1339, 0.2089, 0.1806, 0.1563, 0.03736, 0.4198, 0.1485, 0.4524, 0.1006, 0.5299, 0.1335, 0.4726, 0.205, 0.321, 0.1764, 0.3692, 0.1818, 0.3877, 0.2545, 0.3115, 0.2486, 0.3692, 0.1818, 0.4198, 0.1485, 0.4726, 0.205, 0.3877, 0.2545, 0.1563, 0.03736, 0.2089, 0.1806, 0.1549, 0.2206, 0.07775, 0.07022, 0.4726, 0.205, 0.5299, 0.1335, 0.6068, 0.1579, 0.5224, 0.2492, 0.2089, 0.1806, 0.2494, 0.2264, 0.2146, 0.2773, 0.1549, 0.2206, 0.2494, 0.2264, 0.3115, 0.2486, 0.3, 0.3056, 0.2146, 0.2773, 0.3115, 0.2486, 0.3877, 0.2545, 0.4045, 0.311, 0.3, 0.3056, 0.3877, 0.2545, 0.4726, 0.205, 0.5224, 0.2492, 0.4045, 0.311, 0.5299, 0.1335, 0.5452, 0.03686, 0.6506, 0.03751, 0.6068, 0.1579, 0.4045, 0.311, 0.5224, 0.2492, 0.5621, 0.3054, 0.4191, 0.374, 0.6068, 0.1579, 0.6506, 0.03751, 0.7244, 0.06774, 0.6649, 0.2003, 0.07775, 0.07022, 0.1549, 0.2206, 0.1097, 0.2702, 0.01174, 0.1046, 0.5224, 0.2492, 0.6068, 0.1579, 0.6649, 0.2003, 0.5621, 0.3054, 0.1549, 0.2206, 0.2146, 0.2773, 0.1881, 0.3365, 0.1097, 0.2702, 0.2146, 0.2773, 0.3, 0.3056, 0.2927, 0.3711, 0.1881, 0.3365, 0.3, 0.3056, 0.4045, 0.311, 0.4191, 0.374, 0.2927, 0.3711, 0.5621, 0.3054, 0.6649, 0.2003, 0.6951, 0.2226, 0.5866, 0.3412, 0.1097, 0.2702, 0.1881, 0.3365, 0.161, 0.3852, 0.08524, 0.2971, 0.1881, 0.3365, 0.2927, 0.3711, 0.2858, 0.4242, 0.161, 0.3852, 0.2927, 0.3711, 0.4191, 0.374, 0.4305, 0.4242, 0.2858, 0.4242, 0.4191, 0.374, 0.5621, 0.3054, 0.5866, 0.3412, 0.4305, 0.4242, 0.7244, 0.06774, 0.6951, 0.2226, 0.6649, 0.2003, 0.1097, 0.2702, 0.08524, 0.2971, 0.01174, 0.1046, 0.2494, 0.2264, 0.2089, 0.1806, 0.2567, 0.1339, 0.2804, 0.1639, 0.3115, 0.2486, 0.2494, 0.2264, 0.2804, 0.1639, 0.321, 0.1764, 0.2573, 0.01034, 0.321, 0.1764, 0.2804, 0.1639, 0.2567, 0.1339, 0.4524, 0.1006, 0.4198, 0.1485, 0.4513, 0.04239, 0.2573, 0.01034, 0.4513, 0.04239, 0.4198, 0.1485, 0.321, 0.1764, 0.3692, 0.1818, 0.321, 0.1764, 0.4198, 0.1485, 0.7244, 0.06774, 0.6951, 0.2226, 0.6951, 0.2226, 0.7244, 0.06774, 0.4513, 0.04239, 0.5452, 0.03686, 0.5452, 0.03686, 0.4513, 0.04239, 0.161, 0.3852, 0.08524, 0.2971, 0.08524, 0.2971, 0.161, 0.3852, 0.1563, 0.03736, 0.2573, 0.01034, 0.2573, 0.01034, 0.1563, 0.03736, 0.2858, 0.4242, 0.161, 0.3852, 0.161, 0.3852, 0.2858, 0.4242, 0.08524, 0.2971, 0.01174, 0.1046, 0.01174, 0.1046, 0.08524, 0.2971, 0.2573, 0.01034, 0.4513, 0.04239, 0.4513, 0.04239, 0.2573, 0.01034, 0.4305, 0.4242, 0.2858, 0.4242, 0.2858, 0.4242, 0.4305, 0.4242, 0.6951, 0.2226, 0.5866, 0.3412, 0.5866, 0.3412, 0.6951, 0.2226, 0.01174, 0.1046, 0.07775, 0.07022, 0.07775, 0.07022, 0.01174, 0.1046, 0.07775, 0.07022, 0.1563, 0.03736, 0.1563, 0.03736, 0.07775, 0.07022, 0.5866, 0.3412, 0.4305, 0.4242, 0.4305, 0.4242, 0.5866, 0.3412, 0.6506, 0.03751, 0.7244, 0.06774, 0.7244, 0.06774, 0.6506, 0.03751, 0.5452, 0.03686, 0.6506, 0.03751, 0.6506, 0.03751, 0.5452, 0.03686, 0.5875, 0.629, 0.5138, 0.6032, 0.4909, 0.5356, 0.636, 0.5749, 0.6376, 0.7593, 0.6445, 0.6841, 0.7187, 0.6609, 0.7211, 0.7833, 0.6445, 0.6841, 0.5875, 0.629, 0.636, 0.5749, 0.7187, 0.6609, 0.636, 0.5749, 0.4909, 0.5356, 0.4963, 0.4583, 0.6846, 0.509, 0.7211, 0.7833, 0.7187, 0.6609, 0.7967, 0.613, 0.8387, 0.7697, 0.7187, 0.6609, 0.636, 0.5749, 0.6846, 0.509, 0.7967, 0.613, 0.6846, 0.509, 0.4963, 0.4583, 0.536, 0.3988, 0.7291, 0.4442, 0.8387, 0.7697, 0.7967, 0.613, 0.86, 0.5721, 0.9244, 0.744, 0.7967, 0.613, 0.6846, 0.509, 0.7291, 0.4442, 0.86, 0.5721, 0.7291, 0.4442, 0.536, 0.3988, 0.7592, 0.3955, 0.86, 0.5721, 0.8997, 0.5336, 0.9244, 0.744, 0.86, 0.5721, 0.7291, 0.4442, 0.7592, 0.3955, 0.8997, 0.5336, 0.6445, 0.6841, 0.6376, 0.7593, 0.5875, 0.629, 0.5138, 0.6032, 0.4909, 0.5356, 0.4909, 0.5356, 0.5138, 0.6032, 0.536, 0.3988, 0.7592, 0.3955, 0.7592, 0.3955, 0.536, 0.3988, 0.8387, 0.7697, 0.7211, 0.7833, 0.7211, 0.7833, 0.8387, 0.7697, 0.8997, 0.5336, 0.9244, 0.744, 0.9244, 0.744, 0.8997, 0.5336, 0.9244, 0.744, 0.8387, 0.7697, 0.8387, 0.7697, 0.9244, 0.744, 0.4909, 0.5356, 0.4963, 0.4583, 0.4963, 0.4583, 0.4909, 0.5356, 0.5875, 0.629, 0.5138, 0.6032, 0.5138, 0.6032, 0.5875, 0.629, 0.7211, 0.7833, 0.6376, 0.7593, 0.6376, 0.7593, 0.7211, 0.7833, 0.7592, 0.3955, 0.8997, 0.5336, 0.8997, 0.5336, 0.7592, 0.3955, 0.6376, 0.7593, 0.5875, 0.629, 0.5875, 0.629, 0.6376, 0.7593, 0.4963, 0.4583, 0.536, 0.3988, 0.536, 0.3988, 0.4963, 0.4583, 0.2885, 0.4964, 0.3167, 0.4831, 0.3442, 0.5229, 0.304, 0.543, 0.161, 0.4419, 0.1928, 0.4837, 0.1633, 0.5247, 0.1127, 0.4604, 0.3167, 0.4831, 0.3504, 0.4419, 0.3998, 0.4608, 0.3442, 0.5229, 0.1127, 0.4604, 0.1633, 0.5247, 0.1378, 0.5891, 0.0614, 0.519, 0.3442, 0.5229, 0.3998, 0.4608, 0.4428, 0.5198, 0.3576, 0.5855, 0.2342, 0.5431, 0.304, 0.543, 0.3071, 0.6074, 0.2232, 0.6082, 0.304, 0.543, 0.3442, 0.5229, 0.3576, 0.5855, 0.3071, 0.6074, 0.1633, 0.5247, 0.2342, 0.5431, 0.2232, 0.6082, 0.1378, 0.5891, 0.2232, 0.6082, 0.3071, 0.6074, 0.3191, 0.6613, 0.2168, 0.6665, 0.3071, 0.6074, 0.3576, 0.5855, 0.3813, 0.6376, 0.3191, 0.6613, 0.1378, 0.5891, 0.2232, 0.6082, 0.2168, 0.6665, 0.1134, 0.6404, 0.0614, 0.519, 0.1378, 0.5891, 0.1134, 0.6404, 0.01621, 0.5709, 0.3576, 0.5855, 0.4428, 0.5198, 0.4842, 0.5722, 0.3813, 0.6376, 0.4842, 0.5722, 0.4, 0.676, 0.3813, 0.6376, 0.2168, 0.6665, 0.3191, 0.6613, 0.3193, 0.7128, 0.211, 0.7269, 0.3191, 0.6613, 0.3813, 0.6376, 0.4, 0.676, 0.3193, 0.7128, 0.1134, 0.6404, 0.2168, 0.6665, 0.211, 0.7269, 0.1003, 0.6918, 0.1134, 0.6404, 0.1003, 0.6918, 0.01621, 0.5709, 0.247, 0.4992, 0.2885, 0.4964, 0.304, 0.543, 0.2342, 0.5431, 0.2342, 0.5431, 0.1633, 0.5247, 0.1928, 0.4837, 0.247, 0.4992, 0.4, 0.676, 0.3193, 0.7128, 0.3193, 0.7128, 0.4, 0.676, 0.1127, 0.4604, 0.161, 0.4419, 0.161, 0.4419, 0.1127, 0.4604, 0.161, 0.4419, 0.1928, 0.4837, 0.1928, 0.4837, 0.161, 0.4419, 0.211, 0.7269, 0.1003, 0.6918, 0.1003, 0.6918, 0.211, 0.7269, 0.0614, 0.519, 0.1127, 0.4604, 0.1127, 0.4604, 0.0614, 0.519, 0.3167, 0.4831, 0.3504, 0.4419, 0.3504, 0.4419, 0.3167, 0.4831, 0.1003, 0.6918, 0.01621, 0.5709, 0.01621, 0.5709, 0.1003, 0.6918, 0.247, 0.4992, 0.2885, 0.4964, 0.2885, 0.4964, 0.247, 0.4992, 0.1928, 0.4837, 0.247, 0.4992, 0.247, 0.4992, 0.1928, 0.4837, 0.01621, 0.5709, 0.0614, 0.519, 0.0614, 0.519, 0.01621, 0.5709, 0.3504, 0.4419, 0.3998, 0.4608, 0.3998, 0.4608, 0.3504, 0.4419, 0.4842, 0.5722, 0.4, 0.676, 0.4, 0.676, 0.4842, 0.5722, 0.3998, 0.4608, 0.4428, 0.5198, 0.4428, 0.5198, 0.3998, 0.4608, 0.3193, 0.7128, 0.211, 0.7269, 0.211, 0.7269, 0.3193, 0.7128, 0.2885, 0.4964, 0.3167, 0.4831, 0.3167, 0.4831, 0.2885, 0.4964, 0.4428, 0.5198, 0.4842, 0.5722, 0.4842, 0.5722, 0.4428, 0.5198, 0.2877, 0.9872, 0.2739, 0.9597, 0.3, 0.9223, 0.3229, 0.963, 0.2739, 0.9597, 0.2395, 0.9447, 0.2519, 0.8998, 0.3, 0.9223, 0.2395, 0.9447, 0.1991, 0.9412, 0.1964, 0.8932, 0.2519, 0.8998, 0.1991, 0.9412, 0.1577, 0.9589, 0.1398, 0.92, 0.1964, 0.8932, 0.1577, 0.9589, 0.1271, 0.9872, 0.09127, 0.9625, 0.1398, 0.92, 0.3229, 0.963, 0.3, 0.9223, 0.3268, 0.8857, 0.3704, 0.9311, 0.3, 0.9223, 0.2519, 0.8998, 0.2629, 0.859, 0.3268, 0.8857, 0.2519, 0.8998, 0.1964, 0.8932, 0.191, 0.8498, 0.2629, 0.859, 0.1964, 0.8932, 0.1398, 0.92, 0.1133, 0.8737, 0.191, 0.8498, 0.1398, 0.92, 0.09127, 0.9625, 0.03878, 0.9142, 0.1133, 0.8737, 0.3704, 0.9311, 0.3268, 0.8857, 0.353, 0.8339, 0.4113, 0.8776, 0.3268, 0.8857, 0.2629, 0.859, 0.2766, 0.8039, 0.353, 0.8339, 0.2629, 0.859, 0.191, 0.8498, 0.1915, 0.7938, 0.2766, 0.8039, 0.191, 0.8498, 0.1133, 0.8737, 0.09726, 0.8152, 0.1915, 0.7938, 0.1133, 0.8737, 0.03878, 0.9142, 0.009107, 0.854, 0.09726, 0.8152, 0.1915, 0.7938, 0.09726, 0.8152, 0.08542, 0.7691, 0.192, 0.7362, 0.009107, 0.854, 0.08542, 0.7691, 0.09726, 0.8152, 0.353, 0.8339, 0.2766, 0.8039, 0.2897, 0.749, 0.3736, 0.7919, 0.2766, 0.8039, 0.1915, 0.7938, 0.192, 0.7362, 0.2897, 0.749, 0.353, 0.8339, 0.3736, 0.7919, 0.4113, 0.8776, 0.08542, 0.7691, 0.192, 0.7362, 0.192, 0.7362, 0.08542, 0.7691, 0.09127, 0.9625, 0.03878, 0.9142, 0.03878, 0.9142, 0.09127, 0.9625, 0.4113, 0.8776, 0.3704, 0.9311, 0.3704, 0.9311, 0.4113, 0.8776, 0.3704, 0.9311, 0.3229, 0.963, 0.3229, 0.963, 0.3704, 0.9311, 0.009107, 0.854, 0.08542, 0.7691, 0.08542, 0.7691, 0.009107, 0.854, 0.2877, 0.9872, 0.2739, 0.9597, 0.2739, 0.9597, 0.2877, 0.9872, 0.2739, 0.9597, 0.2395, 0.9447, 0.2395, 0.9447, 0.2739, 0.9597, 0.1271, 0.9872, 0.09127, 0.9625, 0.09127, 0.9625, 0.1271, 0.9872, 0.3736, 0.7919, 0.4113, 0.8776, 0.4113, 0.8776, 0.3736, 0.7919, 0.2395, 0.9447, 0.1991, 0.9412, 0.1991, 0.9412, 0.2395, 0.9447, 0.2897, 0.749, 0.3736, 0.7919, 0.3736, 0.7919, 0.2897, 0.749, 0.1991, 0.9412, 0.1577, 0.9589, 0.1577, 0.9589, 0.1991, 0.9412, 0.03878, 0.9142, 0.009107, 0.854, 0.009107, 0.854, 0.03878, 0.9142, 0.3229, 0.963, 0.2877, 0.9872, 0.2877, 0.9872, 0.3229, 0.963, 0.192, 0.7362, 0.2897, 0.749, 0.2897, 0.749, 0.192, 0.7362, 0.1577, 0.9589, 0.1271, 0.9872, 0.1271, 0.9872, 0.1577, 0.9589, 0.8332, 0.807, 0.8628, 0.7955, 0.8784, 0.8228, 0.8372, 0.8398, 0.8628, 0.7955, 0.8846, 0.7769, 0.9143, 0.7967, 0.8784, 0.8228, 0.7949, 0.806, 0.8332, 0.807, 0.8372, 0.8398, 0.7833, 0.8415, 0.7648, 0.7929, 0.7949, 0.806, 0.7833, 0.8415, 0.7359, 0.8253, 0.8372, 0.8398, 0.8784, 0.8228, 0.9032, 0.8735, 0.8446, 0.8933, 0.8784, 0.8228, 0.9143, 0.7967, 0.9552, 0.8453, 0.9032, 0.8735, 0.7833, 0.8415, 0.8372, 0.8398, 0.8446, 0.8933, 0.7724, 0.8983, 0.7359, 0.8253, 0.7833, 0.8415, 0.7724, 0.8983, 0.7082, 0.8867, 0.8446, 0.8933, 0.9032, 0.8735, 0.9207, 0.9154, 0.8519, 0.9331, 0.9032, 0.8735, 0.9552, 0.8453, 0.9819, 0.8928, 0.9207, 0.9154, 0.7724, 0.8983, 0.8446, 0.8933, 0.8519, 0.9331, 0.7688, 0.9392, 0.7082, 0.8867, 0.7724, 0.8983, 0.7688, 0.9392, 0.6973, 0.9344, 0.7688, 0.9392, 0.8519, 0.9331, 0.8603, 0.9888, 0.7684, 0.9954, 0.7688, 0.9392, 0.7684, 0.9954, 0.6973, 0.9344, 0.8519, 0.9331, 0.9207, 0.9154, 0.9372, 0.9705, 0.8603, 0.9888, 0.9819, 0.8928, 0.9372, 0.9705, 0.9207, 0.9154, 0.8332, 0.807, 0.8628, 0.7955, 0.8628, 0.7955, 0.8332, 0.807, 0.7359, 0.8253, 0.7648, 0.7929, 0.7648, 0.7929, 0.7359, 0.8253, 0.8846, 0.7769, 0.9143, 0.7967, 0.9143, 0.7967, 0.8846, 0.7769, 0.6973, 0.9344, 0.7082, 0.8867, 0.7082, 0.8867, 0.6973, 0.9344, 0.7949, 0.806, 0.8332, 0.807, 0.8332, 0.807, 0.7949, 0.806, 0.9372, 0.9705, 0.8603, 0.9888, 0.8603, 0.9888, 0.9372, 0.9705, 0.8603, 0.9888, 0.7684, 0.9954, 0.7684, 0.9954, 0.8603, 0.9888, 0.7648, 0.7929, 0.7949, 0.806, 0.7949, 0.806, 0.7648, 0.7929, 0.9819, 0.8928, 0.9372, 0.9705, 0.9372, 0.9705, 0.9819, 0.8928, 0.7082, 0.8867, 0.7359, 0.8253, 0.7359, 0.8253, 0.7082, 0.8867, 0.9552, 0.8453, 0.9819, 0.8928, 0.9819, 0.8928, 0.9552, 0.8453, 0.7684, 0.9954, 0.6973, 0.9344, 0.6973, 0.9344, 0.7684, 0.9954, 0.9143, 0.7967, 0.9552, 0.8453, 0.9552, 0.8453, 0.9143, 0.7967, 0.8628, 0.7955, 0.8846, 0.7769, 0.8846, 0.7769, 0.8628, 0.7955, 0.4674, 0.7755, 0.4319, 0.7751, 0.4203, 0.8136, 0.4746, 0.8094, 0.4674, 0.7755, 0.5041, 0.759, 0.5271, 0.7878, 0.4746, 0.8094, 0.5041, 0.759, 0.5287, 0.725, 0.5649, 0.7367, 0.5271, 0.7878, 0.4746, 0.8094, 0.4203, 0.8136, 0.4203, 0.8828, 0.4908, 0.8665, 0.4746, 0.8094, 0.5271, 0.7878, 0.5612, 0.8349, 0.4908, 0.8665, 0.5271, 0.7878, 0.5649, 0.7367, 0.6232, 0.7734, 0.5612, 0.8349, 0.4908, 0.8665, 0.4203, 0.8828, 0.4338, 0.945, 0.5108, 0.9212, 0.4908, 0.8665, 0.5612, 0.8349, 0.592, 0.8818, 0.5108, 0.9212, 0.5612, 0.8349, 0.6232, 0.7734, 0.669, 0.8196, 0.592, 0.8818, 0.5108, 0.9212, 0.4338, 0.945, 0.5339, 0.9785, 0.669, 0.8196, 0.6248, 0.933, 0.592, 0.8818, 0.5108, 0.9212, 0.592, 0.8818, 0.6248, 0.933, 0.5339, 0.9785, 0.669, 0.8196, 0.6248, 0.933, 0.6248, 0.933, 0.669, 0.8196, 0.6248, 0.933, 0.5339, 0.9785, 0.5339, 0.9785, 0.6248, 0.933, 0.5649, 0.7367, 0.6232, 0.7734, 0.6232, 0.7734, 0.5649, 0.7367, 0.5041, 0.759, 0.5287, 0.725, 0.5287, 0.725, 0.5041, 0.759, 0.4338, 0.945, 0.5339, 0.9785, 0.5339, 0.9785, 0.4338, 0.945, 0.6232, 0.7734, 0.669, 0.8196, 0.669, 0.8196, 0.6232, 0.7734, 0.4203, 0.8136, 0.4203, 0.8828, 0.4203, 0.8828, 0.4203, 0.8136, 0.5287, 0.725, 0.5649, 0.7367, 0.5649, 0.7367, 0.5287, 0.725, 0.4203, 0.8828, 0.4338, 0.945, 0.4338, 0.945, 0.4203, 0.8828, 0.4674, 0.7755, 0.4319, 0.7751, 0.4319, 0.7751, 0.4674, 0.7755, 0.4319, 0.7751, 0.4203, 0.8136, 0.4203, 0.8136, 0.4319, 0.7751, 0.4674, 0.7755, 0.5041, 0.759, 0.5041, 0.759, 0.4674, 0.7755, 0.7466, 0.1808, 0.7507, 0.1514, 0.7857, 0.153, 0.7842, 0.187, 0.7379, 0.2199, 0.7466, 0.1808, 0.7842, 0.187, 0.7704, 0.2329, 0.718, 0.2515, 0.7379, 0.2199, 0.7704, 0.2329, 0.7494, 0.2758, 0.7507, 0.1514, 0.7467, 0.1151, 0.7778, 0.1076, 0.7857, 0.153, 0.7467, 0.1151, 0.7334, 0.09475, 0.7555, 0.06511, 0.7778, 0.1076, 0.6844, 0.2835, 0.718, 0.2515, 0.7494, 0.2758, 0.7045, 0.3288, 0.7857, 0.153, 0.7778, 0.1076, 0.8433, 0.09662, 0.8457, 0.1546, 0.7778, 0.1076, 0.7555, 0.06511, 0.8328, 0.03607, 0.8433, 0.09662, 0.7045, 0.3288, 0.7494, 0.2758, 0.8133, 0.3112, 0.7779, 0.392, 0.7842, 0.187, 0.7857, 0.153, 0.8457, 0.1546, 0.8431, 0.196, 0.7704, 0.2329, 0.7842, 0.187, 0.8431, 0.196, 0.831, 0.2531, 0.7494, 0.2758, 0.7704, 0.2329, 0.831, 0.2531, 0.8133, 0.3112, 0.7779, 0.392, 0.8133, 0.3112, 0.8796, 0.331, 0.864, 0.4227, 0.8431, 0.196, 0.8457, 0.1546, 0.8997, 0.1599, 0.8963, 0.202, 0.831, 0.2531, 0.8431, 0.196, 0.8963, 0.202, 0.8904, 0.265, 0.8133, 0.3112, 0.831, 0.2531, 0.8904, 0.265, 0.8796, 0.331, 0.8457, 0.1546, 0.8433, 0.09662, 0.9056, 0.1005, 0.8997, 0.1599, 0.8433, 0.09662, 0.8328, 0.03607, 0.9179, 0.03405, 0.9056, 0.1005, 0.8796, 0.331, 0.9499, 0.3345, 0.864, 0.4227, 0.8963, 0.202, 0.8997, 0.1599, 0.9801, 0.1587, 0.9701, 0.2075, 0.8904, 0.265, 0.8963, 0.202, 0.9701, 0.2075, 0.9636, 0.2622, 0.8796, 0.331, 0.8904, 0.265, 0.9636, 0.2622, 0.9499, 0.3345, 0.8997, 0.1599, 0.9056, 0.1005, 0.9907, 0.1106, 0.9801, 0.1587, 0.9179, 0.03405, 0.9907, 0.1106, 0.9056, 0.1005, 0.9907, 0.1106, 0.9801, 0.1587, 0.9801, 0.1587, 0.9907, 0.1106, 0.8328, 0.03607, 0.9179, 0.03405, 0.9179, 0.03405, 0.8328, 0.03607, 0.7555, 0.06511, 0.8328, 0.03607, 0.8328, 0.03607, 0.7555, 0.06511, 0.9179, 0.03405, 0.9907, 0.1106, 0.9907, 0.1106, 0.9179, 0.03405, 0.7466, 0.1808, 0.7507, 0.1514, 0.7507, 0.1514, 0.7466, 0.1808, 0.7779, 0.392, 0.7045, 0.3288, 0.7045, 0.3288, 0.7779, 0.392, 0.7379, 0.2199, 0.7466, 0.1808, 0.7466, 0.1808, 0.7379, 0.2199, 0.9499, 0.3345, 0.864, 0.4227, 0.864, 0.4227, 0.9499, 0.3345, 0.718, 0.2515, 0.7379, 0.2199, 0.7379, 0.2199, 0.718, 0.2515, 0.864, 0.4227, 0.7779, 0.392, 0.7779, 0.392, 0.864, 0.4227, 0.7507, 0.1514, 0.7467, 0.1151, 0.7467, 0.1151, 0.7507, 0.1514, 0.7045, 0.3288, 0.6844, 0.2835, 0.6844, 0.2835, 0.7045, 0.3288, 0.9801, 0.1587, 0.9701, 0.2075, 0.9701, 0.2075, 0.9801, 0.1587, 0.7334, 0.09475, 0.7555, 0.06511, 0.7555, 0.06511, 0.7334, 0.09475, 0.7467, 0.1151, 0.7334, 0.09475, 0.7334, 0.09475, 0.7467, 0.1151, 0.6844, 0.2835, 0.718, 0.2515, 0.718, 0.2515, 0.6844, 0.2835, 0.9701, 0.2075, 0.9636, 0.2622, 0.9636, 0.2622, 0.9701, 0.2075, 0.9636, 0.2622, 0.9499, 0.3345, 0.9499, 0.3345, 0.9636, 0.2622])
me_plane_004.use_remesh_preserve_volume = False
me_plane_004.use_remesh_preserve_attributes = False
me_plane_004.use_mirror_vertex_groups = False
me_plane_004.update()

# ---- objects
ob_plane_003 = bpy.data.objects.new('Plane.003', me_plane_004)
ob_camera = bpy.data.objects.new('Camera', cam_camera)

# ---- transforms, parenting, visibility, modifiers, constraints
ob_plane_003.location = (0.0, 0.0, 0.0)
ob_plane_003.lineart.crease_threshold = 0.0
ob_camera.location = (7.481, -6.508, 5.344)
ob_camera.rotation_euler = (1.109, 0.01082, 0.8149)
ob_camera.lock_rotations_4d = False
ob_camera.empty_display_type = 'ARROWS'
ob_camera.color = (0.0, 0.0, 0.0, 0.0)
ob_camera.display_type = 'WIRE'
ob_camera.lineart.crease_threshold = 0.0

# ---- collection membership
col_collection_1.objects.link(ob_plane_003)
col_collection_1.objects.link(ob_camera)

# ---- scene / render settings (as saved in the file)
scene.camera = ob_camera
scene.frame_start = 1; scene.frame_end = 250; scene.frame_set(0)
scene.render.engine = 'BLENDER_EEVEE_NEXT'
scene.render.resolution_percentage = 50
scene.render.dither_intensity = 0.0
scene.cycles.use_denoising = False
scene.cycles.samples = 128
scene.cycles.sampling_pattern = 'TABULATED_SOBOL'
scene.cycles.light_sampling_threshold = 0.0
scene.cycles.use_adaptive_sampling = False
scene.cycles.use_light_tree = False
scene.cycles.blur_glossy = 0.0
scene.cycles.sample_clamp_indirect = 0.0
scene.view_settings.view_transform = 'Standard'
bpy.context.view_layer.update()

# ---- added for rendering (the .blend has no usable light): sun
light_auto_sun = bpy.data.lights.new('AutoSun', 'SUN')
light_auto_sun.energy = 3.0
light_auto_sun.angle = 0.0523599
ob_auto_sun = bpy.data.objects.new('AutoSun', light_auto_sun)
scene.collection.objects.link(ob_auto_sun)
ob_auto_sun.rotation_euler = (0.872665, 0.174533, 0.523599)
bpy.context.view_layer.update()
